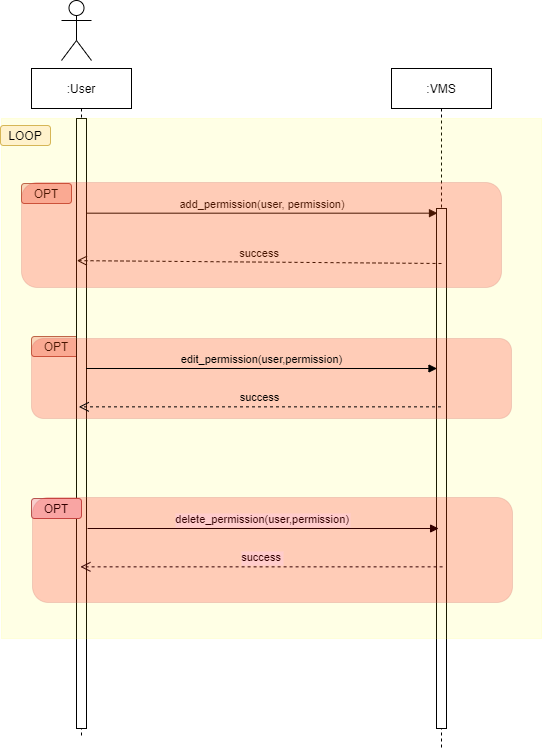

The diagram above was exported from draw.io. Its source (the exported page's mxGraphModel, read from the mxfile embedded in the PNG):
<mxGraphModel dx="778" dy="993" grid="1" gridSize="10" guides="1" tooltips="1" connect="1" arrows="1" fold="1" page="1" pageScale="1" pageWidth="850" pageHeight="1100" math="0" shadow="0">
  <root>
    <mxCell id="0" />
    <mxCell id="1" parent="0" />
    <mxCell id="5Clej57HwYhedGB3sE1M-25" value="OPT" style="rounded=1;whiteSpace=wrap;html=1;labelBackgroundColor=none;fillColor=#f8cecc;strokeColor=#b85450;" vertex="1" parent="1">
      <mxGeometry x="120" y="348" width="50" height="20" as="geometry" />
    </mxCell>
    <mxCell id="5Clej57HwYhedGB3sE1M-1" value=":User" style="shape=umlLifeline;perimeter=lifelinePerimeter;container=1;collapsible=0;recursiveResize=0;rounded=0;shadow=0;strokeWidth=1;" vertex="1" parent="1">
      <mxGeometry x="120" y="80" width="100" height="670" as="geometry" />
    </mxCell>
    <mxCell id="5Clej57HwYhedGB3sE1M-2" value="" style="points=[];perimeter=orthogonalPerimeter;rounded=0;shadow=0;strokeWidth=1;" vertex="1" parent="5Clej57HwYhedGB3sE1M-1">
      <mxGeometry x="45" y="50" width="10" height="610" as="geometry" />
    </mxCell>
    <mxCell id="5Clej57HwYhedGB3sE1M-3" value=":VMS" style="shape=umlLifeline;perimeter=lifelinePerimeter;container=1;collapsible=0;recursiveResize=0;rounded=0;shadow=0;strokeWidth=1;" vertex="1" parent="1">
      <mxGeometry x="480" y="80" width="100" height="680" as="geometry" />
    </mxCell>
    <mxCell id="5Clej57HwYhedGB3sE1M-4" value="" style="points=[];perimeter=orthogonalPerimeter;rounded=0;shadow=0;strokeWidth=1;" vertex="1" parent="5Clej57HwYhedGB3sE1M-3">
      <mxGeometry x="45" y="140" width="10" height="520" as="geometry" />
    </mxCell>
    <mxCell id="5Clej57HwYhedGB3sE1M-5" value="success" style="verticalAlign=bottom;endArrow=open;dashed=1;endSize=8;shadow=0;strokeWidth=1;startArrow=none;entryX=0.033;entryY=0.233;entryDx=0;entryDy=0;entryPerimeter=0;" edge="1" parent="1" target="5Clej57HwYhedGB3sE1M-2">
      <mxGeometry relative="1" as="geometry">
        <mxPoint x="190" y="450" as="targetPoint" />
        <mxPoint x="530" y="275" as="sourcePoint" />
      </mxGeometry>
    </mxCell>
    <object label="add_permission(user, permission)" id="5Clej57HwYhedGB3sE1M-6">
      <mxCell style="verticalAlign=bottom;endArrow=block;shadow=0;strokeWidth=1;entryX=0.1;entryY=0.009;entryDx=0;entryDy=0;entryPerimeter=0;" edge="1" parent="1" source="5Clej57HwYhedGB3sE1M-2" target="5Clej57HwYhedGB3sE1M-4">
        <mxGeometry relative="1" as="geometry">
          <mxPoint x="275" y="160" as="sourcePoint" />
          <mxPoint as="offset" />
        </mxGeometry>
      </mxCell>
    </object>
    <mxCell id="5Clej57HwYhedGB3sE1M-7" value="" style="shape=umlActor;verticalLabelPosition=bottom;verticalAlign=top;html=1;outlineConnect=0;" vertex="1" parent="1">
      <mxGeometry x="150" y="12" width="30" height="60" as="geometry" />
    </mxCell>
    <mxCell id="5Clej57HwYhedGB3sE1M-8" value="OPT" style="rounded=1;whiteSpace=wrap;html=1;labelBackgroundColor=none;fillColor=#f8cecc;strokeColor=#b85450;" vertex="1" parent="1">
      <mxGeometry x="110" y="195" width="50" height="20" as="geometry" />
    </mxCell>
    <mxCell id="5Clej57HwYhedGB3sE1M-9" value="" style="rounded=0;whiteSpace=wrap;html=1;labelBackgroundColor=#7EA6E0;opacity=10;strokeColor=#FFFF00;fillColor=#FFFF00;shadow=0;" vertex="1" parent="1">
      <mxGeometry x="90" y="130" width="540" height="520" as="geometry" />
    </mxCell>
    <mxCell id="5Clej57HwYhedGB3sE1M-10" value="LOOP" style="rounded=1;whiteSpace=wrap;html=1;labelBackgroundColor=none;fillColor=#fff2cc;strokeColor=#d6b656;" vertex="1" parent="1">
      <mxGeometry x="89" y="137" width="50" height="20" as="geometry" />
    </mxCell>
    <mxCell id="5Clej57HwYhedGB3sE1M-12" value="" style="rounded=1;whiteSpace=wrap;html=1;labelBackgroundColor=#7EA6E0;strokeColor=#b85450;opacity=20;fillColor=#FF0000;" vertex="1" parent="1">
      <mxGeometry x="110" y="194" width="480" height="105" as="geometry" />
    </mxCell>
    <mxCell id="5Clej57HwYhedGB3sE1M-16" value="" style="rounded=1;whiteSpace=wrap;html=1;labelBackgroundColor=#7EA6E0;strokeColor=#b85450;opacity=20;fillColor=#FF0000;" vertex="1" parent="1">
      <mxGeometry x="120" y="350" width="480" height="80" as="geometry" />
    </mxCell>
    <mxCell id="5Clej57HwYhedGB3sE1M-17" value="success" style="verticalAlign=bottom;endArrow=open;dashed=1;endSize=8;shadow=0;strokeWidth=1;startArrow=none;entryX=0.473;entryY=0.505;entryDx=0;entryDy=0;entryPerimeter=0;labelBackgroundColor=none;" edge="1" parent="1" source="5Clej57HwYhedGB3sE1M-3" target="5Clej57HwYhedGB3sE1M-1">
      <mxGeometry relative="1" as="geometry">
        <mxPoint x="179.51999999999998" y="220.01000000000022" as="targetPoint" />
        <mxPoint x="540" y="285" as="sourcePoint" />
      </mxGeometry>
    </mxCell>
    <object label="edit_permission(user,permission)" id="5Clej57HwYhedGB3sE1M-20">
      <mxCell style="verticalAlign=bottom;endArrow=block;shadow=0;strokeWidth=1;entryX=0.1;entryY=0.009;entryDx=0;entryDy=0;entryPerimeter=0;labelBackgroundColor=none;" edge="1" parent="1">
        <mxGeometry relative="1" as="geometry">
          <mxPoint x="174.5" y="379.99999999999983" as="sourcePoint" />
          <mxPoint as="offset" />
          <mxPoint x="525.5" y="379.99999999999983" as="targetPoint" />
        </mxGeometry>
      </mxCell>
    </object>
    <mxCell id="5Clej57HwYhedGB3sE1M-21" value="success" style="verticalAlign=bottom;endArrow=open;dashed=1;endSize=8;shadow=0;strokeWidth=1;startArrow=none;entryX=0.473;entryY=0.505;entryDx=0;entryDy=0;entryPerimeter=0;" edge="1" parent="1">
      <mxGeometry relative="1" as="geometry">
        <mxPoint x="168.89999999999995" y="578.3499999999999" as="targetPoint" />
        <mxPoint x="531.1" y="578.3499999999999" as="sourcePoint" />
      </mxGeometry>
    </mxCell>
    <object label="delete_permission(user,permission)" id="5Clej57HwYhedGB3sE1M-22">
      <mxCell style="verticalAlign=bottom;endArrow=block;shadow=0;strokeWidth=1;entryX=0.1;entryY=0.009;entryDx=0;entryDy=0;entryPerimeter=0;" edge="1" parent="1">
        <mxGeometry relative="1" as="geometry">
          <mxPoint x="176.1" y="540" as="sourcePoint" />
          <mxPoint as="offset" />
          <mxPoint x="527.1" y="540" as="targetPoint" />
        </mxGeometry>
      </mxCell>
    </object>
    <mxCell id="5Clej57HwYhedGB3sE1M-23" value="OPT" style="rounded=1;whiteSpace=wrap;html=1;labelBackgroundColor=none;fillColor=#f8cecc;strokeColor=#b85450;" vertex="1" parent="1">
      <mxGeometry x="120" y="510" width="50" height="20" as="geometry" />
    </mxCell>
    <mxCell id="5Clej57HwYhedGB3sE1M-26" value="" style="rounded=1;whiteSpace=wrap;html=1;labelBackgroundColor=#7EA6E0;strokeColor=#b85450;opacity=20;fillColor=#FF0000;" vertex="1" parent="1">
      <mxGeometry x="121" y="509" width="480" height="105" as="geometry" />
    </mxCell>
  </root>
</mxGraphModel>